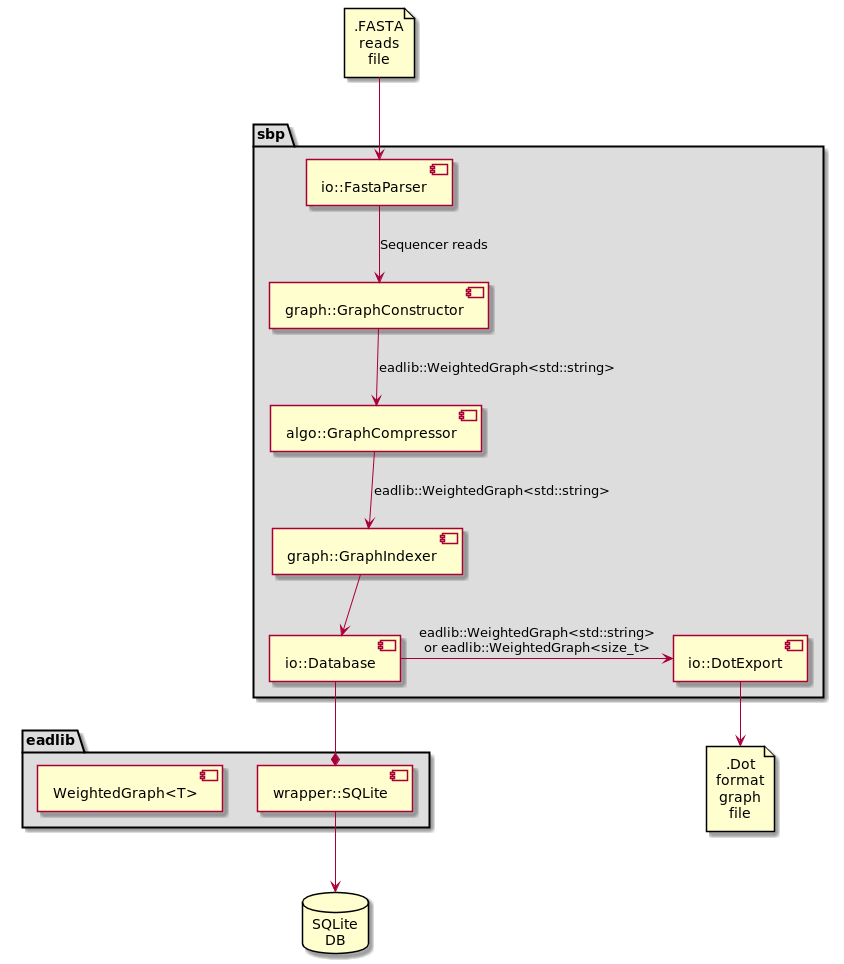

The diagram above was rendered by PlantUML. Its source (embedded in the PNG):
@startuml
skinparam componentStyle uml2

package eadlib #DDDDDD{
    [wrapper::SQLite]
    [WeightedGraph<T>]
}

package sbp #DDDDDD {
    [io::FastaParser]
    [io::Database]
    [io::DotExport]
    [graph::GraphConstructor]
    [graph::GraphIndexer]
    [algo::GraphCompressor]
}

database "SQLite\nDB" as DB
file ".FASTA\nreads\nfile" as FASTA
file ".Dot\nformat\ngraph\nfile" as DOT

FASTA -down-> [io::FastaParser]
[io::FastaParser] -down-> [graph::GraphConstructor]  : "Sequencer reads"
[graph::GraphConstructor] -down-> [algo::GraphCompressor] : [eadlib::WeightedGraph<std::string>]
[algo::GraphCompressor] -down-> [graph::GraphIndexer] : [eadlib::WeightedGraph<std::string>]
[graph::GraphIndexer] -down-> [io::Database]
[io::Database] -* [wrapper::SQLite]
[io::Database] -> [io::DotExport] : eadlib::WeightedGraph<std::string>\nor eadlib::WeightedGraph<size_t>
[wrapper::SQLite] -down-> DB
[io::DotExport] -right-> DOT

@enduml